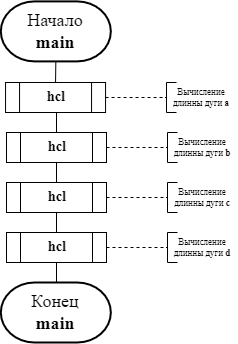

The diagram above was exported from draw.io. Its source (the exported page's mxGraphModel, read from the mxfile embedded in the PNG):
<mxGraphModel dx="765" dy="515" grid="1" gridSize="10" guides="0" tooltips="1" connect="1" arrows="0" fold="1" page="1" pageScale="1" pageWidth="827" pageHeight="1169" background="none" math="0" shadow="0">
  <root>
    <mxCell id="0" />
    <mxCell id="1" parent="0" />
    <mxCell id="4oTWKZa-oMYPQXvp2SXr-9" value="&lt;font style=&quot;font-size: 18px;&quot;&gt;Начало&lt;br style=&quot;&quot;&gt;&lt;b style=&quot;&quot;&gt;main&lt;/b&gt;&lt;/font&gt;" style="strokeWidth=2;html=1;shape=mxgraph.flowchart.terminator;whiteSpace=wrap;rounded=1;strokeColor=default;fontFamily=Times New Roman;fontSize=14;fontColor=#000000;fillColor=none;labelBackgroundColor=none;labelBorderColor=none;" parent="1" vertex="1">
      <mxGeometry x="354.33" y="68.8975" width="110" height="60" as="geometry" />
    </mxCell>
    <mxCell id="iBWXFEtvxGumeE3fWOg8-2" value="&lt;font style=&quot;font-size: 18px;&quot;&gt;Конец&lt;br style=&quot;&quot;&gt;&lt;b style=&quot;&quot;&gt;main&lt;/b&gt;&lt;/font&gt;" style="strokeWidth=2;html=1;shape=mxgraph.flowchart.terminator;whiteSpace=wrap;rounded=1;strokeColor=default;fontFamily=Times New Roman;fontSize=14;fontColor=#000000;fillColor=none;labelBackgroundColor=none;labelBorderColor=none;" parent="1" vertex="1">
      <mxGeometry x="354.33" y="350" width="110" height="60" as="geometry" />
    </mxCell>
    <mxCell id="3rdT_orTIEHR_fGk6ett-1" value="" style="endArrow=none;dashed=1;html=1;rounded=0;exitX=1;exitY=0.5;exitDx=0;exitDy=0;" edge="1" parent="1" source="3rdT_orTIEHR_fGk6ett-5">
      <mxGeometry width="50" height="50" relative="1" as="geometry">
        <mxPoint x="490" y="130" as="sourcePoint" />
        <mxPoint x="520" y="165" as="targetPoint" />
      </mxGeometry>
    </mxCell>
    <mxCell id="3rdT_orTIEHR_fGk6ett-2" value="" style="endArrow=none;html=1;rounded=0;" edge="1" parent="1">
      <mxGeometry width="50" height="50" relative="1" as="geometry">
        <mxPoint x="520" y="180" as="sourcePoint" />
        <mxPoint x="520" y="150" as="targetPoint" />
      </mxGeometry>
    </mxCell>
    <mxCell id="3rdT_orTIEHR_fGk6ett-5" value="" style="verticalLabelPosition=bottom;verticalAlign=top;html=1;shape=process;whiteSpace=wrap;rounded=0;size=0.14;arcSize=6;" vertex="1" parent="1">
      <mxGeometry x="359.05" y="150" width="100" height="30" as="geometry" />
    </mxCell>
    <mxCell id="3rdT_orTIEHR_fGk6ett-6" value="" style="endArrow=none;html=1;rounded=0;entryX=0.5;entryY=1;entryDx=0;entryDy=0;entryPerimeter=0;exitX=0.5;exitY=0;exitDx=0;exitDy=0;" edge="1" parent="1" source="3rdT_orTIEHR_fGk6ett-5" target="4oTWKZa-oMYPQXvp2SXr-9">
      <mxGeometry width="50" height="50" relative="1" as="geometry">
        <mxPoint x="410" y="180" as="sourcePoint" />
        <mxPoint x="320" y="180" as="targetPoint" />
      </mxGeometry>
    </mxCell>
    <mxCell id="3rdT_orTIEHR_fGk6ett-7" value="&lt;font style=&quot;font-size: 14px;&quot; face=&quot;Times New Roman&quot;&gt;&lt;b&gt;hcl&lt;/b&gt;&lt;/font&gt;" style="text;html=1;strokeColor=none;fillColor=none;align=center;verticalAlign=middle;whiteSpace=wrap;rounded=0;" vertex="1" parent="1">
      <mxGeometry x="380" y="150" width="60" height="30" as="geometry" />
    </mxCell>
    <mxCell id="3rdT_orTIEHR_fGk6ett-11" value="" style="verticalLabelPosition=bottom;verticalAlign=top;html=1;shape=process;whiteSpace=wrap;rounded=0;size=0.14;arcSize=6;" vertex="1" parent="1">
      <mxGeometry x="360" y="200" width="100" height="30" as="geometry" />
    </mxCell>
    <mxCell id="3rdT_orTIEHR_fGk6ett-12" value="&lt;font style=&quot;font-size: 14px;&quot; face=&quot;Times New Roman&quot;&gt;&lt;b&gt;hcl&lt;/b&gt;&lt;/font&gt;" style="text;html=1;strokeColor=none;fillColor=none;align=center;verticalAlign=middle;whiteSpace=wrap;rounded=0;" vertex="1" parent="1">
      <mxGeometry x="380.95" y="200" width="60" height="30" as="geometry" />
    </mxCell>
    <mxCell id="3rdT_orTIEHR_fGk6ett-13" value="" style="verticalLabelPosition=bottom;verticalAlign=top;html=1;shape=process;whiteSpace=wrap;rounded=0;size=0.14;arcSize=6;" vertex="1" parent="1">
      <mxGeometry x="360" y="250" width="100" height="30" as="geometry" />
    </mxCell>
    <mxCell id="3rdT_orTIEHR_fGk6ett-14" value="&lt;font style=&quot;font-size: 14px;&quot; face=&quot;Times New Roman&quot;&gt;&lt;b&gt;hcl&lt;/b&gt;&lt;/font&gt;" style="text;html=1;strokeColor=none;fillColor=none;align=center;verticalAlign=middle;whiteSpace=wrap;rounded=0;" vertex="1" parent="1">
      <mxGeometry x="380.95" y="250" width="60" height="30" as="geometry" />
    </mxCell>
    <mxCell id="3rdT_orTIEHR_fGk6ett-15" value="" style="verticalLabelPosition=bottom;verticalAlign=top;html=1;shape=process;whiteSpace=wrap;rounded=0;size=0.14;arcSize=6;" vertex="1" parent="1">
      <mxGeometry x="360" y="300" width="100" height="30" as="geometry" />
    </mxCell>
    <mxCell id="3rdT_orTIEHR_fGk6ett-16" value="&lt;font style=&quot;font-size: 14px;&quot; face=&quot;Times New Roman&quot;&gt;&lt;b&gt;hcl&lt;/b&gt;&lt;/font&gt;" style="text;html=1;strokeColor=none;fillColor=none;align=center;verticalAlign=middle;whiteSpace=wrap;rounded=0;" vertex="1" parent="1">
      <mxGeometry x="380.95" y="300" width="60" height="30" as="geometry" />
    </mxCell>
    <mxCell id="3rdT_orTIEHR_fGk6ett-17" value="" style="endArrow=none;html=1;rounded=0;entryX=0.5;entryY=1;entryDx=0;entryDy=0;" edge="1" parent="1" target="3rdT_orTIEHR_fGk6ett-7">
      <mxGeometry width="50" height="50" relative="1" as="geometry">
        <mxPoint x="410" y="200" as="sourcePoint" />
        <mxPoint x="460" y="190" as="targetPoint" />
      </mxGeometry>
    </mxCell>
    <mxCell id="3rdT_orTIEHR_fGk6ett-18" value="" style="endArrow=none;html=1;rounded=0;entryX=0.5;entryY=1;entryDx=0;entryDy=0;" edge="1" parent="1">
      <mxGeometry width="50" height="50" relative="1" as="geometry">
        <mxPoint x="410" y="250" as="sourcePoint" />
        <mxPoint x="410" y="230" as="targetPoint" />
      </mxGeometry>
    </mxCell>
    <mxCell id="3rdT_orTIEHR_fGk6ett-19" value="" style="endArrow=none;html=1;rounded=0;entryX=0.5;entryY=1;entryDx=0;entryDy=0;" edge="1" parent="1">
      <mxGeometry width="50" height="50" relative="1" as="geometry">
        <mxPoint x="410" y="300" as="sourcePoint" />
        <mxPoint x="410" y="280" as="targetPoint" />
      </mxGeometry>
    </mxCell>
    <mxCell id="3rdT_orTIEHR_fGk6ett-20" value="" style="endArrow=none;html=1;rounded=0;entryX=0.5;entryY=1;entryDx=0;entryDy=0;" edge="1" parent="1">
      <mxGeometry width="50" height="50" relative="1" as="geometry">
        <mxPoint x="410" y="350" as="sourcePoint" />
        <mxPoint x="410" y="330" as="targetPoint" />
      </mxGeometry>
    </mxCell>
    <mxCell id="3rdT_orTIEHR_fGk6ett-22" value="" style="endArrow=none;html=1;rounded=0;" edge="1" parent="1">
      <mxGeometry width="50" height="50" relative="1" as="geometry">
        <mxPoint x="520" y="150" as="sourcePoint" />
        <mxPoint x="530" y="150" as="targetPoint" />
      </mxGeometry>
    </mxCell>
    <mxCell id="3rdT_orTIEHR_fGk6ett-23" value="" style="endArrow=none;html=1;rounded=0;" edge="1" parent="1">
      <mxGeometry width="50" height="50" relative="1" as="geometry">
        <mxPoint x="520" y="180" as="sourcePoint" />
        <mxPoint x="530" y="180" as="targetPoint" />
      </mxGeometry>
    </mxCell>
    <mxCell id="3rdT_orTIEHR_fGk6ett-24" value="&lt;div style=&quot;font-size: 9px;&quot;&gt;&lt;font style=&quot;font-size: 9px;&quot; face=&quot;Times New Roman&quot;&gt;&lt;span style=&quot;background-color: initial;&quot;&gt;Вычисление длинны дуги &lt;/span&gt;&lt;b style=&quot;background-color: initial;&quot;&gt;a&lt;/b&gt;&lt;/font&gt;&lt;/div&gt;" style="text;html=1;strokeColor=none;fillColor=none;align=center;verticalAlign=middle;whiteSpace=wrap;rounded=0;" vertex="1" parent="1">
      <mxGeometry x="520" y="150" width="70" height="30" as="geometry" />
    </mxCell>
    <mxCell id="3rdT_orTIEHR_fGk6ett-30" value="" style="endArrow=none;dashed=1;html=1;rounded=0;exitX=1;exitY=0.5;exitDx=0;exitDy=0;" edge="1" parent="1">
      <mxGeometry width="50" height="50" relative="1" as="geometry">
        <mxPoint x="460" y="215" as="sourcePoint" />
        <mxPoint x="521" y="215" as="targetPoint" />
      </mxGeometry>
    </mxCell>
    <mxCell id="3rdT_orTIEHR_fGk6ett-31" value="" style="endArrow=none;html=1;rounded=0;" edge="1" parent="1">
      <mxGeometry width="50" height="50" relative="1" as="geometry">
        <mxPoint x="521" y="230" as="sourcePoint" />
        <mxPoint x="521" y="200" as="targetPoint" />
      </mxGeometry>
    </mxCell>
    <mxCell id="3rdT_orTIEHR_fGk6ett-32" value="" style="endArrow=none;html=1;rounded=0;" edge="1" parent="1">
      <mxGeometry width="50" height="50" relative="1" as="geometry">
        <mxPoint x="521" y="200" as="sourcePoint" />
        <mxPoint x="531" y="200" as="targetPoint" />
      </mxGeometry>
    </mxCell>
    <mxCell id="3rdT_orTIEHR_fGk6ett-33" value="" style="endArrow=none;html=1;rounded=0;" edge="1" parent="1">
      <mxGeometry width="50" height="50" relative="1" as="geometry">
        <mxPoint x="521" y="230" as="sourcePoint" />
        <mxPoint x="531" y="230" as="targetPoint" />
      </mxGeometry>
    </mxCell>
    <mxCell id="3rdT_orTIEHR_fGk6ett-34" value="&lt;div style=&quot;font-size: 9px;&quot;&gt;&lt;font style=&quot;font-size: 9px;&quot; face=&quot;Times New Roman&quot;&gt;&lt;span style=&quot;background-color: initial;&quot;&gt;Вычисление длинны дуги &lt;b&gt;b&lt;/b&gt;&lt;/span&gt;&lt;/font&gt;&lt;/div&gt;" style="text;html=1;strokeColor=none;fillColor=none;align=center;verticalAlign=middle;whiteSpace=wrap;rounded=0;" vertex="1" parent="1">
      <mxGeometry x="521" y="200" width="70" height="30" as="geometry" />
    </mxCell>
    <mxCell id="3rdT_orTIEHR_fGk6ett-35" value="" style="endArrow=none;dashed=1;html=1;rounded=0;exitX=1;exitY=0.5;exitDx=0;exitDy=0;" edge="1" parent="1">
      <mxGeometry width="50" height="50" relative="1" as="geometry">
        <mxPoint x="460" y="265" as="sourcePoint" />
        <mxPoint x="521" y="265" as="targetPoint" />
      </mxGeometry>
    </mxCell>
    <mxCell id="3rdT_orTIEHR_fGk6ett-36" value="" style="endArrow=none;html=1;rounded=0;" edge="1" parent="1">
      <mxGeometry width="50" height="50" relative="1" as="geometry">
        <mxPoint x="521" y="280" as="sourcePoint" />
        <mxPoint x="521" y="250" as="targetPoint" />
      </mxGeometry>
    </mxCell>
    <mxCell id="3rdT_orTIEHR_fGk6ett-37" value="" style="endArrow=none;html=1;rounded=0;" edge="1" parent="1">
      <mxGeometry width="50" height="50" relative="1" as="geometry">
        <mxPoint x="521" y="250" as="sourcePoint" />
        <mxPoint x="531" y="250" as="targetPoint" />
      </mxGeometry>
    </mxCell>
    <mxCell id="3rdT_orTIEHR_fGk6ett-38" value="" style="endArrow=none;html=1;rounded=0;" edge="1" parent="1">
      <mxGeometry width="50" height="50" relative="1" as="geometry">
        <mxPoint x="521" y="280" as="sourcePoint" />
        <mxPoint x="531" y="280" as="targetPoint" />
      </mxGeometry>
    </mxCell>
    <mxCell id="3rdT_orTIEHR_fGk6ett-39" value="&lt;div style=&quot;font-size: 9px;&quot;&gt;&lt;font style=&quot;font-size: 9px;&quot; face=&quot;Times New Roman&quot;&gt;&lt;span style=&quot;background-color: initial;&quot;&gt;Вычисление длинны дуги &lt;b&gt;c&lt;/b&gt;&lt;/span&gt;&lt;/font&gt;&lt;/div&gt;" style="text;html=1;strokeColor=none;fillColor=none;align=center;verticalAlign=middle;whiteSpace=wrap;rounded=0;" vertex="1" parent="1">
      <mxGeometry x="521" y="250" width="70" height="30" as="geometry" />
    </mxCell>
    <mxCell id="3rdT_orTIEHR_fGk6ett-40" value="" style="endArrow=none;dashed=1;html=1;rounded=0;exitX=1;exitY=0.5;exitDx=0;exitDy=0;" edge="1" parent="1">
      <mxGeometry width="50" height="50" relative="1" as="geometry">
        <mxPoint x="460" y="315" as="sourcePoint" />
        <mxPoint x="521" y="315" as="targetPoint" />
      </mxGeometry>
    </mxCell>
    <mxCell id="3rdT_orTIEHR_fGk6ett-41" value="" style="endArrow=none;html=1;rounded=0;" edge="1" parent="1">
      <mxGeometry width="50" height="50" relative="1" as="geometry">
        <mxPoint x="521" y="330" as="sourcePoint" />
        <mxPoint x="521" y="300" as="targetPoint" />
      </mxGeometry>
    </mxCell>
    <mxCell id="3rdT_orTIEHR_fGk6ett-42" value="" style="endArrow=none;html=1;rounded=0;" edge="1" parent="1">
      <mxGeometry width="50" height="50" relative="1" as="geometry">
        <mxPoint x="521" y="300" as="sourcePoint" />
        <mxPoint x="531" y="300" as="targetPoint" />
      </mxGeometry>
    </mxCell>
    <mxCell id="3rdT_orTIEHR_fGk6ett-43" value="" style="endArrow=none;html=1;rounded=0;" edge="1" parent="1">
      <mxGeometry width="50" height="50" relative="1" as="geometry">
        <mxPoint x="521" y="330" as="sourcePoint" />
        <mxPoint x="531" y="330" as="targetPoint" />
      </mxGeometry>
    </mxCell>
    <mxCell id="3rdT_orTIEHR_fGk6ett-44" value="&lt;div style=&quot;font-size: 9px;&quot;&gt;&lt;font style=&quot;font-size: 9px;&quot; face=&quot;Times New Roman&quot;&gt;&lt;span style=&quot;background-color: initial;&quot;&gt;Вычисление длинны дуги &lt;b&gt;d&lt;/b&gt;&lt;/span&gt;&lt;/font&gt;&lt;/div&gt;" style="text;html=1;strokeColor=none;fillColor=none;align=center;verticalAlign=middle;whiteSpace=wrap;rounded=0;" vertex="1" parent="1">
      <mxGeometry x="521" y="300" width="70" height="30" as="geometry" />
    </mxCell>
  </root>
</mxGraphModel>